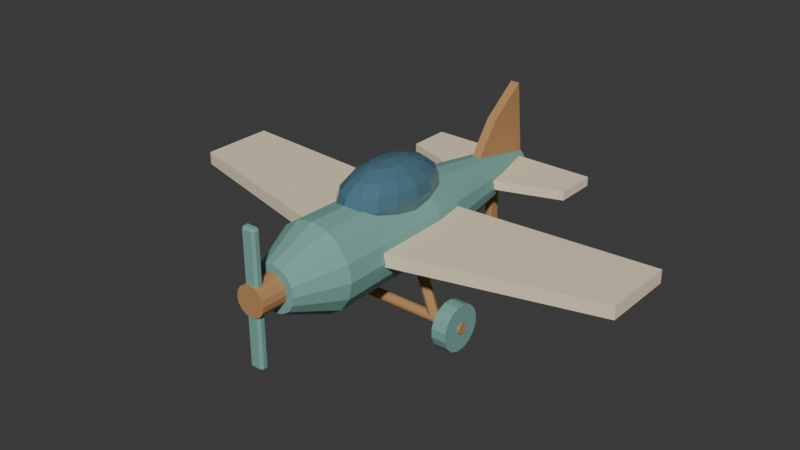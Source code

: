 # Source: source.blend  (saved by Blender 4.3.34; exported with 4.5.12 LTS)
import bpy
from mathutils import Matrix  # noqa: F401  (used for matrix-valued properties, if any)

bpy.ops.wm.read_factory_settings(use_empty=True)
scene = bpy.context.scene
scene.name = 'Scene'

# ---- collections
col_collection = bpy.data.collections.new('Collection'); scene.collection.children.link(col_collection)

# ---- materials (node trees are filled in below, after node groups)
mat_teal = bpy.data.materials.new('teal')
mat_teal.diffuse_color = (0.19, 0.4, 0.35, 1.0)
mat_sand = bpy.data.materials.new('sand')
mat_sand.diffuse_color = (0.86, 0.75, 0.52, 1.0)
mat_honey = bpy.data.materials.new('honey')
mat_honey.diffuse_color = (0.48, 0.255, 0.105, 1.0)
mat_lens = bpy.data.materials.new('lens')
mat_lens.diffuse_color = (0.08, 0.18, 0.24, 1.0)

# ---- material node trees
mat_teal.use_nodes = True; mat_teal.node_tree.nodes.clear()
_N = mat_teal.node_tree.nodes; _L = mat_teal.node_tree.links
n0 = _N.new('ShaderNodeBsdfPrincipled'); n0.name = 'Principled BSDF'; n0.location = (10, 300)
n0.inputs[0].default_value = (0.19, 0.4, 0.35, 1.0)
n0.inputs[2].default_value = 0.83
n1 = _N.new('ShaderNodeOutputMaterial'); n1.name = 'Material Output'; n1.location = (300, 300)
_L.new(n0.outputs[0], n1.inputs[0])
n1.is_active_output = True
mat_sand.use_nodes = True; mat_sand.node_tree.nodes.clear()
_N = mat_sand.node_tree.nodes; _L = mat_sand.node_tree.links
n0 = _N.new('ShaderNodeBsdfPrincipled'); n0.name = 'Principled BSDF'; n0.location = (10, 300)
n0.inputs[0].default_value = (0.86, 0.75, 0.52, 1.0)
n0.inputs[2].default_value = 0.83
n1 = _N.new('ShaderNodeOutputMaterial'); n1.name = 'Material Output'; n1.location = (300, 300)
_L.new(n0.outputs[0], n1.inputs[0])
n1.is_active_output = True
mat_honey.use_nodes = True; mat_honey.node_tree.nodes.clear()
_N = mat_honey.node_tree.nodes; _L = mat_honey.node_tree.links
n0 = _N.new('ShaderNodeBsdfPrincipled'); n0.name = 'Principled BSDF'; n0.location = (10, 300)
n0.inputs[0].default_value = (0.48, 0.255, 0.105, 1.0)
n0.inputs[2].default_value = 0.83
n1 = _N.new('ShaderNodeOutputMaterial'); n1.name = 'Material Output'; n1.location = (300, 300)
_L.new(n0.outputs[0], n1.inputs[0])
n1.is_active_output = True
mat_lens.use_nodes = True; mat_lens.node_tree.nodes.clear()
_N = mat_lens.node_tree.nodes; _L = mat_lens.node_tree.links
n0 = _N.new('ShaderNodeBsdfPrincipled'); n0.name = 'Principled BSDF'; n0.location = (10, 300)
n0.inputs[0].default_value = (0.08, 0.18, 0.24, 1.0)
n0.inputs[2].default_value = 0.24
n1 = _N.new('ShaderNodeOutputMaterial'); n1.name = 'Material Output'; n1.location = (300, 300)
_L.new(n0.outputs[0], n1.inputs[0])
n1.is_active_output = True

# ---- world
world_world = bpy.data.worlds.new('World'); scene.world = world_world
world_world.use_nodes = True; world_world.node_tree.nodes.clear()
_N = world_world.node_tree.nodes; _L = world_world.node_tree.links
n0 = _N.new('ShaderNodeOutputWorld'); n0.name = 'World Output'; n0.location = (300, 300)
n1 = _N.new('ShaderNodeBackground'); n1.name = 'Background'; n1.location = (10, 300)
n1.inputs[0].default_value = (0.05088, 0.05088, 0.05088, 1.0)
_L.new(n1.outputs[0], n0.inputs[0])
n0.is_active_output = True
world_world.color = (0.05088, 0.05088, 0.05088)
world_world.sun_shadow_jitter_overblur = 0.0

# ---- meshes
me_aircraft_fuselage = bpy.data.meshes.new('Aircraft fuselage')
me_aircraft_fuselage.from_pydata([(0.12, -0.855, 0.5), (0.1109, -0.855, 0.5459), (0.08485, -0.855, 0.5849), (0.04592, -0.855, 0.6109), (7.348e-18, -0.855, 0.62), (-0.04592, -0.855, 0.6109), (-0.08485, -0.855, 0.5849), (-0.1109, -0.855, 0.5459), (-0.12, -0.855, 0.5), (-0.1109, -0.855, 0.4541), (-0.08485, -0.855, 0.4151), (-0.04592, -0.855, 0.3891), (-2.204e-17, -0.855, 0.38), (0.04592, -0.855, 0.3891), (0.08485, -0.855, 0.4151), (0.1109, -0.855, 0.4541), (0.23, -0.605, 0.5), (0.2125, -0.605, 0.588), (0.1626, -0.605, 0.6626), (0.08802, -0.605, 0.7125), (1.408e-17, -0.605, 0.73), (-0.08802, -0.605, 0.7125), (-0.1626, -0.605, 0.6626), (-0.2125, -0.605, 0.588), (-0.23, -0.605, 0.5), (-0.2125, -0.605, 0.412), (-0.1626, -0.605, 0.3374), (-0.08802, -0.605, 0.2875), (-4.225e-17, -0.605, 0.27), (0.08802, -0.605, 0.2875), (0.1626, -0.605, 0.3374), (0.2125, -0.605, 0.412), (0.22, 0.045, 0.5), (0.2033, 0.045, 0.5842), (0.1556, 0.045, 0.6556), (0.08419, 0.045, 0.7033), (1.347e-17, 0.045, 0.72), (-0.08419, 0.045, 0.7033), (-0.1556, 0.045, 0.6556), (-0.2033, 0.045, 0.5842), (-0.22, 0.045, 0.5), (-0.2033, 0.045, 0.4158), (-0.1556, 0.045, 0.3444), (-0.08419, 0.045, 0.2967), (-4.041e-17, 0.045, 0.28), (0.08419, 0.045, 0.2967), (0.1556, 0.045, 0.3444), (0.2033, 0.045, 0.4158), (0.13, 0.645, 0.5), (0.1201, 0.645, 0.5497), (0.09192, 0.645, 0.5919), (0.04975, 0.645, 0.6201), (7.96e-18, 0.645, 0.63), (-0.04975, 0.645, 0.6201), (-0.09192, 0.645, 0.5919), (-0.1201, 0.645, 0.5497), (-0.13, 0.645, 0.5), (-0.1201, 0.645, 0.4503), (-0.09192, 0.645, 0.4081), (-0.04975, 0.645, 0.3799), (-2.388e-17, 0.645, 0.37), (0.04975, 0.645, 0.3799), (0.09192, 0.645, 0.4081), (0.1201, 0.645, 0.4503), (0.055, 0.995, 0.5), (0.05081, 0.995, 0.521), (0.03889, 0.995, 0.5389), (0.02105, 0.995, 0.5508), (3.368e-18, 0.995, 0.555), (-0.02105, 0.995, 0.5508), (-0.03889, 0.995, 0.5389), (-0.05081, 0.995, 0.521), (-0.055, 0.995, 0.5), (-0.05081, 0.995, 0.479), (-0.03889, 0.995, 0.4611), (-0.02105, 0.995, 0.4492), (-1.01e-17, 0.995, 0.445), (0.02105, 0.995, 0.4492), (0.03889, 0.995, 0.4611), (0.05081, 0.995, 0.479)], [], [(15, 0, 1, 2, 3, 4, 5, 6, 7, 8, 9, 10, 11, 12, 13, 14), (64, 79, 78, 77, 76, 75, 74, 73, 72, 71, 70, 69, 68, 67, 66, 65), (0, 16, 17, 1), (1, 17, 18, 2), (2, 18, 19, 3), (3, 19, 20, 4), (4, 20, 21, 5), (5, 21, 22, 6), (6, 22, 23, 7), (7, 23, 24, 8), (8, 24, 25, 9), (9, 25, 26, 10), (10, 26, 27, 11), (11, 27, 28, 12), (12, 28, 29, 13), (13, 29, 30, 14), (14, 30, 31, 15), (15, 31, 16, 0), (16, 32, 33, 17), (17, 33, 34, 18), (18, 34, 35, 19), (19, 35, 36, 20), (20, 36, 37, 21), (21, 37, 38, 22), (22, 38, 39, 23), (23, 39, 40, 24), (24, 40, 41, 25), (25, 41, 42, 26), (26, 42, 43, 27), (27, 43, 44, 28), (28, 44, 45, 29), (29, 45, 46, 30), (30, 46, 47, 31), (31, 47, 32, 16), (32, 48, 49, 33), (33, 49, 50, 34), (34, 50, 51, 35), (35, 51, 52, 36), (36, 52, 53, 37), (37, 53, 54, 38), (38, 54, 55, 39), (39, 55, 56, 40), (40, 56, 57, 41), (41, 57, 58, 42), (42, 58, 59, 43), (43, 59, 60, 44), (44, 60, 61, 45), (45, 61, 62, 46), (46, 62, 63, 47), (47, 63, 48, 32), (48, 64, 65, 49), (49, 65, 66, 50), (50, 66, 67, 51), (51, 67, 68, 52), (52, 68, 69, 53), (53, 69, 70, 54), (54, 70, 71, 55), (55, 71, 72, 56), (56, 72, 73, 57), (57, 73, 74, 58), (58, 74, 75, 59), (59, 75, 76, 60), (60, 76, 77, 61), (61, 77, 78, 62), (62, 78, 79, 63), (63, 79, 64, 48)])
me_aircraft_fuselage.materials.append(mat_teal)
me_aircraft_fuselage.update()
me_main_wing = bpy.data.meshes.new('Main wing')
me_main_wing.from_pydata([(-1.25, 0.295, 0.48), (-1.25, -0.105, 0.48), (-0.22, -0.375, 0.48), (0.22, -0.375, 0.48), (1.25, -0.105, 0.48), (1.25, 0.295, 0.48), (0.2, 0.225, 0.48), (-0.2, 0.225, 0.48), (-1.25, 0.295, 0.55), (-1.25, -0.105, 0.55), (-0.22, -0.375, 0.55), (0.22, -0.375, 0.55), (1.25, -0.105, 0.55), (1.25, 0.295, 0.55), (0.2, 0.225, 0.55), (-0.2, 0.225, 0.55)], [], [(6, 5, 4), (12, 13, 14), (1, 0, 7), (15, 8, 9), (7, 6, 4), (12, 14, 15), (1, 7, 4), (12, 15, 9), (1, 4, 3), (11, 12, 9), (2, 1, 3), (11, 9, 10), (0, 1, 9, 8), (1, 2, 10, 9), (2, 3, 11, 10), (3, 4, 12, 11), (4, 5, 13, 12), (5, 6, 14, 13), (6, 7, 15, 14), (7, 0, 8, 15)])
me_main_wing.materials.append(mat_sand)
me_main_wing.update()
me_tailplane = bpy.data.meshes.new('Tailplane')
me_tailplane.from_pydata([(-0.48, 0.945, 0.49), (-0.48, 0.715, 0.49), (-0.1, 0.585, 0.49), (0.1, 0.585, 0.49), (0.48, 0.715, 0.49), (0.48, 0.945, 0.49), (-0.48, 0.945, 0.54), (-0.48, 0.715, 0.54), (-0.1, 0.585, 0.54), (0.1, 0.585, 0.54), (0.48, 0.715, 0.54), (0.48, 0.945, 0.54)], [], [(0, 5, 4), (10, 11, 6), (1, 0, 4), (10, 6, 7), (1, 4, 3), (9, 10, 7), (2, 1, 3), (9, 7, 8), (0, 1, 7, 6), (1, 2, 8, 7), (2, 3, 9, 8), (3, 4, 10, 9), (4, 5, 11, 10), (5, 0, 6, 11)])
me_tailplane.materials.append(mat_sand)
me_tailplane.update()
me_tail_fin = bpy.data.meshes.new('Tail fin')
me_tail_fin.from_pydata([(-0.025, 0.545, 0.53), (-0.025, 0.995, 0.53), (-0.025, 0.945, 0.95), (-0.025, 0.745, 0.8), (0.025, 0.545, 0.53), (0.025, 0.995, 0.53), (0.025, 0.945, 0.95), (0.025, 0.745, 0.8)], [], [(3, 2, 1, 0), (4, 5, 6, 7), (0, 1, 5, 4), (1, 2, 6, 5), (2, 3, 7, 6), (3, 0, 4, 7)])
me_tail_fin.materials.append(mat_honey)
me_tail_fin.update()
me_propeller_hub = bpy.data.meshes.new('Propeller hub')
me_propeller_hub.from_pydata([(0.0, -0.995, 0.42), (-0.03061, -0.995, 0.4261), (-0.05657, -0.995, 0.4434), (-0.07391, -0.995, 0.4694), (-0.08, -0.995, 0.5), (-0.07391, -0.995, 0.5306), (-0.05657, -0.995, 0.5566), (-0.03061, -0.995, 0.5739), (-9.797e-18, -0.995, 0.58), (0.03061, -0.995, 0.5739), (0.05657, -0.995, 0.5566), (0.07391, -0.995, 0.5306), (0.08, -0.995, 0.5), (0.07391, -0.995, 0.4694), (0.05657, -0.995, 0.4434), (0.03061, -0.995, 0.4261), (0.0, -0.825, 0.42), (-0.03061, -0.825, 0.4261), (-0.05657, -0.825, 0.4434), (-0.07391, -0.825, 0.4694), (-0.08, -0.825, 0.5), (-0.07391, -0.825, 0.5306), (-0.05657, -0.825, 0.5566), (-0.03061, -0.825, 0.5739), (-9.797e-18, -0.825, 0.58), (0.03061, -0.825, 0.5739), (0.05657, -0.825, 0.5566), (0.07391, -0.825, 0.5306), (0.08, -0.825, 0.5), (0.07391, -0.825, 0.4694), (0.05657, -0.825, 0.4434), (0.03061, -0.825, 0.4261)], [], [(0, 1, 17, 16), (1, 2, 18, 17), (2, 3, 19, 18), (3, 4, 20, 19), (4, 5, 21, 20), (5, 6, 22, 21), (6, 7, 23, 22), (7, 8, 24, 23), (8, 9, 25, 24), (9, 10, 26, 25), (10, 11, 27, 26), (11, 12, 28, 27), (12, 13, 29, 28), (13, 14, 30, 29), (14, 15, 31, 30), (15, 0, 16, 31), (15, 14, 13, 12, 11, 10, 9, 8, 7, 6, 5, 4, 3, 2, 1, 0), (16, 17, 18, 19, 20, 21, 22, 23, 24, 25, 26, 27, 28, 29, 30, 31)])
me_propeller_hub.materials.append(mat_honey)
me_propeller_hub.update()
me_main_tire = bpy.data.meshes.new('Main tire')
me_main_tire.from_pydata([(-0.46, -0.08113, 0.24), (-0.46, -0.03703, 0.2217), (-0.46, -0.003269, 0.188), (-0.46, 0.015, 0.1439), (-0.46, 0.015, 0.09613), (-0.46, -0.003269, 0.05203), (-0.46, -0.03703, 0.01827), (-0.46, -0.08113, 0.0), (-0.46, -0.1289, 0.0), (-0.46, -0.173, 0.01827), (-0.46, -0.2067, 0.05203), (-0.46, -0.225, 0.09613), (-0.46, -0.225, 0.1439), (-0.46, -0.2067, 0.188), (-0.46, -0.173, 0.2217), (-0.46, -0.1289, 0.24), (-0.38, -0.08113, 0.24), (-0.38, -0.03703, 0.2217), (-0.38, -0.003269, 0.188), (-0.38, 0.015, 0.1439), (-0.38, 0.015, 0.09613), (-0.38, -0.003269, 0.05203), (-0.38, -0.03703, 0.01827), (-0.38, -0.08113, 0.0), (-0.38, -0.1289, 0.0), (-0.38, -0.173, 0.01827), (-0.38, -0.2067, 0.05203), (-0.38, -0.225, 0.09613), (-0.38, -0.225, 0.1439), (-0.38, -0.2067, 0.188), (-0.38, -0.173, 0.2217), (-0.38, -0.1289, 0.24)], [], [(15, 0, 1, 2, 3, 4, 5, 6, 7, 8, 9, 10, 11, 12, 13, 14), (16, 31, 30, 29, 28, 27, 26, 25, 24, 23, 22, 21, 20, 19, 18, 17), (0, 16, 17, 1), (1, 17, 18, 2), (2, 18, 19, 3), (3, 19, 20, 4), (4, 20, 21, 5), (5, 21, 22, 6), (6, 22, 23, 7), (7, 23, 24, 8), (8, 24, 25, 9), (9, 25, 26, 10), (10, 26, 27, 11), (11, 27, 28, 12), (12, 28, 29, 13), (13, 29, 30, 14), (14, 30, 31, 15), (15, 31, 16, 0)])
me_main_tire.materials.append(mat_teal)
me_main_tire.update()
me_main_tire_001 = bpy.data.meshes.new('Main tire.001')
me_main_tire_001.from_pydata([(0.38, -0.08113, 0.24), (0.38, -0.03703, 0.2217), (0.38, -0.003269, 0.188), (0.38, 0.015, 0.1439), (0.38, 0.015, 0.09613), (0.38, -0.003269, 0.05203), (0.38, -0.03703, 0.01827), (0.38, -0.08113, 0.0), (0.38, -0.1289, 0.0), (0.38, -0.173, 0.01827), (0.38, -0.2067, 0.05203), (0.38, -0.225, 0.09613), (0.38, -0.225, 0.1439), (0.38, -0.2067, 0.188), (0.38, -0.173, 0.2217), (0.38, -0.1289, 0.24), (0.46, -0.08113, 0.24), (0.46, -0.03703, 0.2217), (0.46, -0.003269, 0.188), (0.46, 0.015, 0.1439), (0.46, 0.015, 0.09613), (0.46, -0.003269, 0.05203), (0.46, -0.03703, 0.01827), (0.46, -0.08113, 0.0), (0.46, -0.1289, 0.0), (0.46, -0.173, 0.01827), (0.46, -0.2067, 0.05203), (0.46, -0.225, 0.09613), (0.46, -0.225, 0.1439), (0.46, -0.2067, 0.188), (0.46, -0.173, 0.2217), (0.46, -0.1289, 0.24)], [], [(15, 0, 1, 2, 3, 4, 5, 6, 7, 8, 9, 10, 11, 12, 13, 14), (16, 31, 30, 29, 28, 27, 26, 25, 24, 23, 22, 21, 20, 19, 18, 17), (0, 16, 17, 1), (1, 17, 18, 2), (2, 18, 19, 3), (3, 19, 20, 4), (4, 20, 21, 5), (5, 21, 22, 6), (6, 22, 23, 7), (7, 23, 24, 8), (8, 24, 25, 9), (9, 25, 26, 10), (10, 26, 27, 11), (11, 27, 28, 12), (12, 28, 29, 13), (13, 29, 30, 14), (14, 30, 31, 15), (15, 31, 16, 0)])
me_main_tire_001.materials.append(mat_teal)
me_main_tire_001.update()
me_main_wheel_axle = bpy.data.meshes.new('Main wheel axle')
me_main_wheel_axle.from_pydata([(-0.47, -0.09973, 0.1465), (-0.47, -0.09, 0.1424), (-0.47, -0.08255, 0.135), (-0.47, -0.07852, 0.1253), (-0.47, -0.07852, 0.1147), (-0.47, -0.08255, 0.105), (-0.47, -0.09, 0.09755), (-0.47, -0.09973, 0.09352), (-0.47, -0.1103, 0.09352), (-0.47, -0.12, 0.09755), (-0.47, -0.1274, 0.105), (-0.47, -0.1315, 0.1147), (-0.47, -0.1315, 0.1253), (-0.47, -0.1274, 0.135), (-0.47, -0.12, 0.1424), (-0.47, -0.1103, 0.1465), (0.47, -0.09973, 0.1465), (0.47, -0.09, 0.1424), (0.47, -0.08255, 0.135), (0.47, -0.07852, 0.1253), (0.47, -0.07852, 0.1147), (0.47, -0.08255, 0.105), (0.47, -0.09, 0.09755), (0.47, -0.09973, 0.09352), (0.47, -0.1103, 0.09352), (0.47, -0.12, 0.09755), (0.47, -0.1274, 0.105), (0.47, -0.1315, 0.1147), (0.47, -0.1315, 0.1253), (0.47, -0.1274, 0.135), (0.47, -0.12, 0.1424), (0.47, -0.1103, 0.1465)], [], [(15, 0, 1, 2, 3, 4, 5, 6, 7, 8, 9, 10, 11, 12, 13, 14), (16, 31, 30, 29, 28, 27, 26, 25, 24, 23, 22, 21, 20, 19, 18, 17), (0, 16, 17, 1), (1, 17, 18, 2), (2, 18, 19, 3), (3, 19, 20, 4), (4, 20, 21, 5), (5, 21, 22, 6), (6, 22, 23, 7), (7, 23, 24, 8), (8, 24, 25, 9), (9, 25, 26, 10), (10, 26, 27, 11), (11, 27, 28, 12), (12, 28, 29, 13), (13, 29, 30, 14), (14, 30, 31, 15), (15, 31, 16, 0)])
me_main_wheel_axle.materials.append(mat_honey)
me_main_wheel_axle.update()
me_main_landing_strut = bpy.data.meshes.new('Main landing strut')
me_main_landing_strut.from_pydata([(-0.3244, -0.105, 0.1415), (-0.3166, -0.124, 0.1396), (-0.299, -0.1319, 0.1321), (-0.282, -0.124, 0.1234), (-0.2756, -0.105, 0.1185), (-0.2834, -0.08598, 0.1204), (-0.301, -0.0781, 0.1279), (-0.318, -0.08598, 0.1366), (-0.1744, -0.075, 0.4615), (-0.1666, -0.09402, 0.4596), (-0.149, -0.1019, 0.4521), (-0.132, -0.09402, 0.4434), (-0.1256, -0.075, 0.4385), (-0.1334, -0.05598, 0.4404), (-0.151, -0.0481, 0.4479), (-0.168, -0.05598, 0.4566)], [], [(0, 1, 9, 8), (1, 2, 10, 9), (2, 3, 11, 10), (3, 4, 12, 11), (4, 5, 13, 12), (5, 6, 14, 13), (6, 7, 15, 14), (7, 0, 8, 15), (7, 6, 5, 4, 3, 2, 1, 0), (8, 9, 10, 11, 12, 13, 14, 15)])
me_main_landing_strut.materials.append(mat_honey)
me_main_landing_strut.update()
me_main_landing_strut_001 = bpy.data.meshes.new('Main landing strut.001')
me_main_landing_strut_001.from_pydata([(0.2756, -0.105, 0.1185), (0.282, -0.124, 0.1234), (0.299, -0.1319, 0.1321), (0.3166, -0.124, 0.1396), (0.3244, -0.105, 0.1415), (0.318, -0.08598, 0.1366), (0.301, -0.0781, 0.1279), (0.2834, -0.08598, 0.1204), (0.1256, -0.075, 0.4385), (0.132, -0.09402, 0.4434), (0.149, -0.1019, 0.4521), (0.1666, -0.09402, 0.4596), (0.1744, -0.075, 0.4615), (0.168, -0.05598, 0.4566), (0.151, -0.0481, 0.4479), (0.1334, -0.05598, 0.4404)], [], [(0, 1, 9, 8), (1, 2, 10, 9), (2, 3, 11, 10), (3, 4, 12, 11), (4, 5, 13, 12), (5, 6, 14, 13), (6, 7, 15, 14), (7, 0, 8, 15), (7, 6, 5, 4, 3, 2, 1, 0), (8, 9, 10, 11, 12, 13, 14, 15)])
me_main_landing_strut_001.materials.append(mat_honey)
me_main_landing_strut_001.update()
me_tail_tire = bpy.data.meshes.new('Tail tire')
me_tail_tire.from_pydata([(-0.03, 0.7899, 0.15), (-0.03, 0.8175, 0.1386), (-0.03, 0.8386, 0.1175), (-0.03, 0.85, 0.08992), (-0.03, 0.85, 0.06008), (-0.03, 0.8386, 0.03252), (-0.03, 0.8175, 0.01142), (-0.03, 0.7899, 0.0), (-0.03, 0.7601, 0.0), (-0.03, 0.7325, 0.01142), (-0.03, 0.7114, 0.03252), (-0.03, 0.7, 0.06008), (-0.03, 0.7, 0.08992), (-0.03, 0.7114, 0.1175), (-0.03, 0.7325, 0.1386), (-0.03, 0.7601, 0.15), (0.03, 0.7899, 0.15), (0.03, 0.8175, 0.1386), (0.03, 0.8386, 0.1175), (0.03, 0.85, 0.08992), (0.03, 0.85, 0.06008), (0.03, 0.8386, 0.03252), (0.03, 0.8175, 0.01142), (0.03, 0.7899, 0.0), (0.03, 0.7601, 0.0), (0.03, 0.7325, 0.01142), (0.03, 0.7114, 0.03252), (0.03, 0.7, 0.06008), (0.03, 0.7, 0.08992), (0.03, 0.7114, 0.1175), (0.03, 0.7325, 0.1386), (0.03, 0.7601, 0.15)], [], [(15, 0, 1, 2, 3, 4, 5, 6, 7, 8, 9, 10, 11, 12, 13, 14), (16, 31, 30, 29, 28, 27, 26, 25, 24, 23, 22, 21, 20, 19, 18, 17), (0, 16, 17, 1), (1, 17, 18, 2), (2, 18, 19, 3), (3, 19, 20, 4), (4, 20, 21, 5), (5, 21, 22, 6), (6, 22, 23, 7), (7, 23, 24, 8), (8, 24, 25, 9), (9, 25, 26, 10), (10, 26, 27, 11), (11, 27, 28, 12), (12, 28, 29, 13), (13, 29, 30, 14), (14, 30, 31, 15), (15, 31, 16, 0)])
me_tail_tire.materials.append(mat_teal)
me_tail_tire.update()
me_tail_axle = bpy.data.meshes.new('Tail axle')
me_tail_axle.from_pydata([(-0.065, 0.7815, 0.09915), (-0.065, 0.7927, 0.09268), (-0.065, 0.7991, 0.08147), (-0.065, 0.7991, 0.06853), (-0.065, 0.7927, 0.05732), (-0.065, 0.7815, 0.05085), (-0.065, 0.7685, 0.05085), (-0.065, 0.7573, 0.05732), (-0.065, 0.7509, 0.06853), (-0.065, 0.7509, 0.08147), (-0.065, 0.7573, 0.09268), (-0.065, 0.7685, 0.09915), (0.065, 0.7815, 0.09915), (0.065, 0.7927, 0.09268), (0.065, 0.7991, 0.08147), (0.065, 0.7991, 0.06853), (0.065, 0.7927, 0.05732), (0.065, 0.7815, 0.05085), (0.065, 0.7685, 0.05085), (0.065, 0.7573, 0.05732), (0.065, 0.7509, 0.06853), (0.065, 0.7509, 0.08147), (0.065, 0.7573, 0.09268), (0.065, 0.7685, 0.09915)], [], [(11, 0, 1, 2, 3, 4, 5, 6, 7, 8, 9, 10), (12, 23, 22, 21, 20, 19, 18, 17, 16, 15, 14, 13), (0, 12, 13, 1), (1, 13, 14, 2), (2, 14, 15, 3), (3, 15, 16, 4), (4, 16, 17, 5), (5, 17, 18, 6), (6, 18, 19, 7), (7, 19, 20, 8), (8, 20, 21, 9), (9, 21, 22, 10), (10, 22, 23, 11), (11, 23, 12, 0)])
me_tail_axle.materials.append(mat_honey)
me_tail_axle.update()
me_sphere = bpy.data.meshes.new('Sphere')
me_sphere.from_pydata([(0.0, 0.2106, 0.7612), (0.0, 0.235, 0.7), (0.0, 0.2106, 0.6388), (0.0, 0.03746, 0.5522), (0.02636, 0.02814, 0.8478), (0.04871, 0.1241, 0.8131), (0.06364, 0.1881, 0.7612), (0.06888, 0.2106, 0.7), (0.06364, 0.1881, 0.6388), (0.04871, 0.1241, 0.5869), (0.02636, 0.02814, 0.5522), (0.04871, 0.001591, 0.8478), (0.09, 0.075, 0.8131), (0.1176, 0.1241, 0.7612), (0.1273, 0.1413, 0.7), (0.1176, 0.1241, 0.6388), (0.09, 0.075, 0.5869), (0.04871, 0.001591, 0.5522), (0.06364, -0.03814, 0.8478), (0.1176, 0.001591, 0.8131), (0.1536, 0.02814, 0.7612), (0.1663, 0.03746, 0.7), (0.1536, 0.02814, 0.6388), (0.1176, 0.001591, 0.5869), (0.06364, -0.03814, 0.5522), (0.06888, -0.085, 0.8478), (0.1273, -0.085, 0.8131), (0.1663, -0.085, 0.7612), (0.18, -0.085, 0.7), (0.1663, -0.085, 0.6388), (0.1273, -0.085, 0.5869), (0.06888, -0.085, 0.5522), (0.06364, -0.1319, 0.8478), (0.1176, -0.1716, 0.8131), (0.1536, -0.1981, 0.7612), (0.1663, -0.2075, 0.7), (0.1536, -0.1981, 0.6388), (0.1176, -0.1716, 0.5869), (0.06364, -0.1319, 0.5522), (0.04871, -0.1716, 0.8478), (0.09, -0.245, 0.8131), (0.1176, -0.2941, 0.7612), (0.1273, -0.3113, 0.7), (0.1176, -0.2941, 0.6388), (0.09, -0.245, 0.5869), (0.04871, -0.1716, 0.5522), (0.02636, -0.1981, 0.8478), (0.04871, -0.2941, 0.8131), (0.06364, -0.3581, 0.7612), (0.06888, -0.3806, 0.7), (0.06364, -0.3581, 0.6388), (0.04871, -0.2941, 0.5869), (0.02636, -0.1981, 0.5522), (-2.146e-08, -0.2075, 0.8478), (-4.023e-08, -0.3113, 0.8131), (-4.292e-08, -0.3806, 0.7612), (-6.437e-08, -0.405, 0.7), (-4.292e-08, -0.3806, 0.6388), (-4.023e-08, -0.3113, 0.5869), (-2.146e-08, -0.2075, 0.5522), (0.0, -0.085, 0.54), (0.0, -0.085, 0.86), (-0.02636, -0.1981, 0.8478), (-0.04871, -0.2941, 0.8131), (-0.06364, -0.3581, 0.7612), (-0.06888, -0.3806, 0.7), (-0.06364, -0.3581, 0.6388), (-0.04871, -0.2941, 0.5869), (-0.02636, -0.1981, 0.5522), (-0.04871, -0.1716, 0.8478), (-0.09, -0.245, 0.8131), (-0.1176, -0.2941, 0.7612), (-0.1273, -0.3113, 0.7), (-0.1176, -0.2941, 0.6388), (-0.09, -0.245, 0.5869), (-0.04871, -0.1716, 0.5522), (-0.06364, -0.1319, 0.8478), (-0.1176, -0.1716, 0.8131), (-0.1536, -0.1981, 0.7612), (-0.1663, -0.2075, 0.7), (-0.1536, -0.1981, 0.6388), (-0.1176, -0.1716, 0.5869), (-0.06364, -0.1319, 0.5522), (-0.06888, -0.085, 0.8478), (-0.1273, -0.085, 0.8131), (-0.1663, -0.085, 0.7612), (-0.18, -0.085, 0.7), (-0.1663, -0.085, 0.6388), (-0.1273, -0.085, 0.5869), (-0.06888, -0.085, 0.5522), (-0.06364, -0.03814, 0.8478), (-0.1176, 0.001591, 0.8131), (-0.1536, 0.02814, 0.7612), (-0.1663, 0.03746, 0.7), (-0.1536, 0.02814, 0.6388), (-0.1176, 0.001591, 0.5869), (-0.06364, -0.03814, 0.5522), (-0.04871, 0.001591, 0.8478), (-0.09, 0.075, 0.8131), (-0.1176, 0.1241, 0.7612), (-0.1273, 0.1413, 0.7), (-0.1176, 0.1241, 0.6388), (-0.09, 0.075, 0.5869), (-0.04871, 0.001591, 0.5522), (-0.02636, 0.02814, 0.8478), (-0.04871, 0.1241, 0.8131), (-0.06364, 0.1881, 0.7612), (-0.06888, 0.2106, 0.7), (-0.06364, 0.1881, 0.6388), (-0.04871, 0.1241, 0.5869), (-0.02636, 0.02814, 0.5522), (4.292e-08, 0.03746, 0.8478), (8.047e-08, 0.1413, 0.8131), (8.047e-08, 0.1413, 0.5869)], [], [(0, 112, 5, 6), (111, 61, 4), (60, 3, 10), (113, 2, 8, 9), (1, 0, 6, 7), (112, 111, 4, 5), (3, 113, 9, 10), (2, 1, 7, 8), (9, 8, 15, 16), (7, 6, 13, 14), (5, 4, 11, 12), (10, 9, 16, 17), (8, 7, 14, 15), (6, 5, 12, 13), (4, 61, 11), (60, 10, 17), (17, 16, 23, 24), (15, 14, 21, 22), (13, 12, 19, 20), (11, 61, 18), (60, 17, 24), (16, 15, 22, 23), (14, 13, 20, 21), (12, 11, 18, 19), (22, 21, 28, 29), (20, 19, 26, 27), (18, 61, 25), (60, 24, 31), (23, 22, 29, 30), (21, 20, 27, 28), (19, 18, 25, 26), (24, 23, 30, 31), (60, 31, 38), (30, 29, 36, 37), (28, 27, 34, 35), (26, 25, 32, 33), (31, 30, 37, 38), (29, 28, 35, 36), (27, 26, 33, 34), (25, 61, 32), (35, 34, 41, 42), (33, 32, 39, 40), (38, 37, 44, 45), (36, 35, 42, 43), (34, 33, 40, 41), (32, 61, 39), (60, 38, 45), (37, 36, 43, 44), (45, 44, 51, 52), (43, 42, 49, 50), (41, 40, 47, 48), (39, 61, 46), (60, 45, 52), (44, 43, 50, 51), (42, 41, 48, 49), (40, 39, 46, 47), (48, 47, 54, 55), (46, 61, 53), (60, 52, 59), (51, 50, 57, 58), (49, 48, 55, 56), (47, 46, 53, 54), (52, 51, 58, 59), (50, 49, 56, 57), (60, 59, 68), (58, 57, 66, 67), (56, 55, 64, 65), (54, 53, 62, 63), (59, 58, 67, 68), (57, 56, 65, 66), (55, 54, 63, 64), (53, 61, 62), (63, 62, 69, 70), (68, 67, 74, 75), (66, 65, 72, 73), (64, 63, 70, 71), (62, 61, 69), (60, 68, 75), (67, 66, 73, 74), (65, 64, 71, 72), (75, 74, 81, 82), (73, 72, 79, 80), (71, 70, 77, 78), (69, 61, 76), (60, 75, 82), (74, 73, 80, 81), (72, 71, 78, 79), (70, 69, 76, 77), (76, 61, 83), (60, 82, 89), (81, 80, 87, 88), (79, 78, 85, 86), (77, 76, 83, 84), (82, 81, 88, 89), (80, 79, 86, 87), (78, 77, 84, 85), (88, 87, 94, 95), (86, 85, 92, 93), (84, 83, 90, 91), (89, 88, 95, 96), (87, 86, 93, 94), (85, 84, 91, 92), (83, 61, 90), (60, 89, 96), (96, 95, 102, 103), (94, 93, 100, 101), (92, 91, 98, 99), (90, 61, 97), (60, 96, 103), (95, 94, 101, 102), (93, 92, 99, 100), (91, 90, 97, 98), (101, 100, 107, 108), (99, 98, 105, 106), (97, 61, 104), (60, 103, 110), (102, 101, 108, 109), (100, 99, 106, 107), (98, 97, 104, 105), (103, 102, 109, 110), (60, 110, 3), (109, 108, 2, 113), (107, 106, 0, 1), (105, 104, 111, 112), (110, 109, 113, 3), (108, 107, 1, 2), (106, 105, 112, 0), (104, 61, 111)])
_uv = me_sphere.uv_layers.new(name='UVMap')
_uv.uv.foreach_set('vector', [0.75, 0.625, 0.75, 0.75, 0.6875, 0.75, 0.6875, 0.625, 0.75, 0.875, 0.7187, 1.0, 0.6875, 0.875, 0.7188, 0.0, 0.75, 0.125, 0.6875, 0.125, 0.75, 0.25, 0.75, 0.375, 0.6875, 0.375, 0.6875, 0.25, 0.75, 0.5, 0.75, 0.625, 0.6875, 0.625, 0.6875, 0.5, 0.75, 0.75, 0.75, 0.875, 0.6875, 0.875, 0.6875, 0.75, 0.75, 0.125, 0.75, 0.25, 0.6875, 0.25, 0.6875, 0.125, 0.75, 0.375, 0.75, 0.5, 0.6875, 0.5, 0.6875, 0.375, 0.6875, 0.25, 0.6875, 0.375, 0.625, 0.375, 0.625, 0.25, 0.6875, 0.5, 0.6875, 0.625, 0.625, 0.625, 0.625, 0.5, 0.6875, 0.75, 0.6875, 0.875, 0.625, 0.875, 0.625, 0.75, 0.6875, 0.125, 0.6875, 0.25, 0.625, 0.25, 0.625, 0.125, 0.6875, 0.375, 0.6875, 0.5, 0.625, 0.5, 0.625, 0.375, 0.6875, 0.625, 0.6875, 0.75, 0.625, 0.75, 0.625, 0.625, 0.6875, 0.875, 0.6562, 1.0, 0.625, 0.875, 0.6562, 0.0, 0.6875, 0.125, 0.625, 0.125, 0.625, 0.125, 0.625, 0.25, 0.5625, 0.25, 0.5625, 0.125, 0.625, 0.375, 0.625, 0.5, 0.5625, 0.5, 0.5625, 0.375, 0.625, 0.625, 0.625, 0.75, 0.5625, 0.75, 0.5625, 0.625, 0.625, 0.875, 0.5938, 1.0, 0.5625, 0.875, 0.5938, 0.0, 0.625, 0.125, 0.5625, 0.125, 0.625, 0.25, 0.625, 0.375, 0.5625, 0.375, 0.5625, 0.25, 0.625, 0.5, 0.625, 0.625, 0.5625, 0.625, 0.5625, 0.5, 0.625, 0.75, 0.625, 0.875, 0.5625, 0.875, 0.5625, 0.75, 0.5625, 0.375, 0.5625, 0.5, 0.5, 0.5, 0.5, 0.375, 0.5625, 0.625, 0.5625, 0.75, 0.5, 0.75, 0.5, 0.625, 0.5625, 0.875, 0.5312, 1.0, 0.5, 0.875, 0.5312, 0.0, 0.5625, 0.125, 0.5, 0.125, 0.5625, 0.25, 0.5625, 0.375, 0.5, 0.375, 0.5, 0.25, 0.5625, 0.5, 0.5625, 0.625, 0.5, 0.625, 0.5, 0.5, 0.5625, 0.75, 0.5625, 0.875, 0.5, 0.875, 0.5, 0.75, 0.5625, 0.125, 0.5625, 0.25, 0.5, 0.25, 0.5, 0.125, 0.4687, 0.0, 0.5, 0.125, 0.4375, 0.125, 0.5, 0.25, 0.5, 0.375, 0.4375, 0.375, 0.4375, 0.25, 0.5, 0.5, 0.5, 0.625, 0.4375, 0.625, 0.4375, 0.5, 0.5, 0.75, 0.5, 0.875, 0.4375, 0.875, 0.4375, 0.75, 0.5, 0.125, 0.5, 0.25, 0.4375, 0.25, 0.4375, 0.125, 0.5, 0.375, 0.5, 0.5, 0.4375, 0.5, 0.4375, 0.375, 0.5, 0.625, 0.5, 0.75, 0.4375, 0.75, 0.4375, 0.625, 0.5, 0.875, 0.4687, 1.0, 0.4375, 0.875, 0.4375, 0.5, 0.4375, 0.625, 0.375, 0.625, 0.375, 0.5, 0.4375, 0.75, 0.4375, 0.875, 0.375, 0.875, 0.375, 0.75, 0.4375, 0.125, 0.4375, 0.25, 0.375, 0.25, 0.375, 0.125, 0.4375, 0.375, 0.4375, 0.5, 0.375, 0.5, 0.375, 0.375, 0.4375, 0.625, 0.4375, 0.75, 0.375, 0.75, 0.375, 0.625, 0.4375, 0.875, 0.4062, 1.0, 0.375, 0.875, 0.4062, 0.0, 0.4375, 0.125, 0.375, 0.125, 0.4375, 0.25, 0.4375, 0.375, 0.375, 0.375, 0.375, 0.25, 0.375, 0.125, 0.375, 0.25, 0.3125, 0.25, 0.3125, 0.125, 0.375, 0.375, 0.375, 0.5, 0.3125, 0.5, 0.3125, 0.375, 0.375, 0.625, 0.375, 0.75, 0.3125, 0.75, 0.3125, 0.625, 0.375, 0.875, 0.3437, 1.0, 0.3125, 0.875, 0.3437, 0.0, 0.375, 0.125, 0.3125, 0.125, 0.375, 0.25, 0.375, 0.375, 0.3125, 0.375, 0.3125, 0.25, 0.375, 0.5, 0.375, 0.625, 0.3125, 0.625, 0.3125, 0.5, 0.375, 0.75, 0.375, 0.875, 0.3125, 0.875, 0.3125, 0.75, 0.3125, 0.625, 0.3125, 0.75, 0.25, 0.75, 0.25, 0.625, 0.3125, 0.875, 0.2812, 1.0, 0.25, 0.875, 0.2812, 0.0, 0.3125, 0.125, 0.25, 0.125, 0.3125, 0.25, 0.3125, 0.375, 0.25, 0.375, 0.25, 0.25, 0.3125, 0.5, 0.3125, 0.625, 0.25, 0.625, 0.25, 0.5, 0.3125, 0.75, 0.3125, 0.875, 0.25, 0.875, 0.25, 0.75, 0.3125, 0.125, 0.3125, 0.25, 0.25, 0.25, 0.25, 0.125, 0.3125, 0.375, 0.3125, 0.5, 0.25, 0.5, 0.25, 0.375, 0.2187, 0.0, 0.25, 0.125, 0.1875, 0.125, 0.25, 0.25, 0.25, 0.375, 0.1875, 0.375, 0.1875, 0.25, 0.25, 0.5, 0.25, 0.625, 0.1875, 0.625, 0.1875, 0.5, 0.25, 0.75, 0.25, 0.875, 0.1875, 0.875, 0.1875, 0.75, 0.25, 0.125, 0.25, 0.25, 0.1875, 0.25, 0.1875, 0.125, 0.25, 0.375, 0.25, 0.5, 0.1875, 0.5, 0.1875, 0.375, 0.25, 0.625, 0.25, 0.75, 0.1875, 0.75, 0.1875, 0.625, 0.25, 0.875, 0.2187, 1.0, 0.1875, 0.875, 0.1875, 0.75, 0.1875, 0.875, 0.125, 0.875, 0.125, 0.75, 0.1875, 0.125, 0.1875, 0.25, 0.125, 0.25, 0.125, 0.125, 0.1875, 0.375, 0.1875, 0.5, 0.125, 0.5, 0.125, 0.375, 0.1875, 0.625, 0.1875, 0.75, 0.125, 0.75, 0.125, 0.625, 0.1875, 0.875, 0.1562, 1.0, 0.125, 0.875, 0.1562, 0.0, 0.1875, 0.125, 0.125, 0.125, 0.1875, 0.25, 0.1875, 0.375, 0.125, 0.375, 0.125, 0.25, 0.1875, 0.5, 0.1875, 0.625, 0.125, 0.625, 0.125, 0.5, 0.125, 0.125, 0.125, 0.25, 0.0625, 0.25, 0.0625, 0.125, 0.125, 0.375, 0.125, 0.5, 0.0625, 0.5, 0.0625, 0.375, 0.125, 0.625, 0.125, 0.75, 0.0625, 0.75, 0.0625, 0.625, 0.125, 0.875, 0.09375, 1.0, 0.0625, 0.875, 0.09375, 0.0, 0.125, 0.125, 0.0625, 0.125, 0.125, 0.25, 0.125, 0.375, 0.0625, 0.375, 0.0625, 0.25, 0.125, 0.5, 0.125, 0.625, 0.0625, 0.625, 0.0625, 0.5, 0.125, 0.75, 0.125, 0.875, 0.0625, 0.875, 0.0625, 0.75, 0.0625, 0.875, 0.03125, 1.0, 0.0, 0.875, 0.03125, 0.0, 0.0625, 0.125, 0.0, 0.125, 0.0625, 0.25, 0.0625, 0.375, 0.0, 0.375, 0.0, 0.25, 0.0625, 0.5, 0.0625, 0.625, 0.0, 0.625, 0.0, 0.5, 0.0625, 0.75, 0.0625, 0.875, 0.0, 0.875, 0.0, 0.75, 0.0625, 0.125, 0.0625, 0.25, 0.0, 0.25, 0.0, 0.125, 0.0625, 0.375, 0.0625, 0.5, 0.0, 0.5, 0.0, 0.375, 0.0625, 0.625, 0.0625, 0.75, 0.0, 0.75, 0.0, 0.625, 1.0, 0.25, 1.0, 0.375, 0.9375, 0.375, 0.9375, 0.25, 1.0, 0.5, 1.0, 0.625, 0.9375, 0.625, 0.9375, 0.5, 1.0, 0.75, 1.0, 0.875, 0.9375, 0.875, 0.9375, 0.75, 1.0, 0.125, 1.0, 0.25, 0.9375, 0.25, 0.9375, 0.125, 1.0, 0.375, 1.0, 0.5, 0.9375, 0.5, 0.9375, 0.375, 1.0, 0.625, 1.0, 0.75, 0.9375, 0.75, 0.9375, 0.625, 1.0, 0.875, 0.9687, 1.0, 0.9375, 0.875, 0.9687, 0.0, 1.0, 0.125, 0.9375, 0.125, 0.9375, 0.125, 0.9375, 0.25, 0.875, 0.25, 0.875, 0.125, 0.9375, 0.375, 0.9375, 0.5, 0.875, 0.5, 0.875, 0.375, 0.9375, 0.625, 0.9375, 0.75, 0.875, 0.75, 0.875, 0.625, 0.9375, 0.875, 0.9062, 1.0, 0.875, 0.875, 0.9062, 0.0, 0.9375, 0.125, 0.875, 0.125, 0.9375, 0.25, 0.9375, 0.375, 0.875, 0.375, 0.875, 0.25, 0.9375, 0.5, 0.9375, 0.625, 0.875, 0.625, 0.875, 0.5, 0.9375, 0.75, 0.9375, 0.875, 0.875, 0.875, 0.875, 0.75, 0.875, 0.375, 0.875, 0.5, 0.8125, 0.5, 0.8125, 0.375, 0.875, 0.625, 0.875, 0.75, 0.8125, 0.75, 0.8125, 0.625, 0.875, 0.875, 0.8437, 1.0, 0.8125, 0.875, 0.8437, 0.0, 0.875, 0.125, 0.8125, 0.125, 0.875, 0.25, 0.875, 0.375, 0.8125, 0.375, 0.8125, 0.25, 0.875, 0.5, 0.875, 0.625, 0.8125, 0.625, 0.8125, 0.5, 0.875, 0.75, 0.875, 0.875, 0.8125, 0.875, 0.8125, 0.75, 0.875, 0.125, 0.875, 0.25, 0.8125, 0.25, 0.8125, 0.125, 0.7812, 0.0, 0.8125, 0.125, 0.75, 0.125, 0.8125, 0.25, 0.8125, 0.375, 0.75, 0.375, 0.75, 0.25, 0.8125, 0.5, 0.8125, 0.625, 0.75, 0.625, 0.75, 0.5, 0.8125, 0.75, 0.8125, 0.875, 0.75, 0.875, 0.75, 0.75, 0.8125, 0.125, 0.8125, 0.25, 0.75, 0.25, 0.75, 0.125, 0.8125, 0.375, 0.8125, 0.5, 0.75, 0.5, 0.75, 0.375, 0.8125, 0.625, 0.8125, 0.75, 0.75, 0.75, 0.75, 0.625, 0.8125, 0.875, 0.7812, 1.0, 0.75, 0.875])
me_sphere.materials.append(mat_lens)
me_sphere.update()
me_cube_001 = bpy.data.meshes.new('Cube.001')
me_cube_001.from_pydata([(-0.0255, -0.9755, 0.15), (-0.0255, -0.9875, 0.162), (-0.0375, -0.9755, 0.162), (-0.0255, -0.9875, 0.838), (-0.0255, -0.9755, 0.85), (-0.0375, -0.9755, 0.838), (-0.0255, -0.9545, 0.15), (-0.0375, -0.9545, 0.162), (-0.0255, -0.9425, 0.162), (-0.0255, -0.9545, 0.85), (-0.0255, -0.9425, 0.838), (-0.0375, -0.9545, 0.838), (0.0255, -0.9755, 0.15), (0.0375, -0.9755, 0.162), (0.0255, -0.9875, 0.162), (0.0255, -0.9755, 0.85), (0.0255, -0.9875, 0.838), (0.0375, -0.9755, 0.838), (0.0255, -0.9545, 0.15), (0.0255, -0.9425, 0.162), (0.0375, -0.9545, 0.162), (0.0255, -0.9545, 0.85), (0.0375, -0.9545, 0.838), (0.0255, -0.9425, 0.838)], [], [(14, 16, 3, 1), (20, 22, 17, 13), (21, 9, 4, 15), (2, 5, 11, 7), (8, 10, 23, 19), (0, 1, 2), (3, 4, 5), (6, 7, 8), (9, 10, 11), (12, 13, 14), (15, 16, 17), (18, 19, 20), (21, 22, 23), (6, 0, 2, 7), (1, 3, 5, 2), (4, 9, 11, 5), (10, 8, 7, 11), (18, 6, 8, 19), (9, 21, 23, 10), (22, 20, 19, 23), (12, 18, 20, 13), (21, 15, 17, 22), (16, 14, 13, 17), (0, 12, 14, 1), (15, 4, 3, 16), (6, 18, 12, 0)])
_uv = me_cube_001.uv_layers.new(name='UVMap')
_uv.uv.foreach_set('vector', [0.3793, 0.79, 0.6207, 0.79, 0.6207, 0.96, 0.3793, 0.96, 0.3793, 0.5667, 0.6207, 0.5667, 0.6207, 0.6833, 0.3793, 0.6833, 0.665, 0.5667, 0.835, 0.5667, 0.835, 0.6833, 0.665, 0.6833, 0.3793, 0.06667, 0.6207, 0.06667, 0.6207, 0.1833, 0.3793, 0.1833, 0.3793, 0.29, 0.6207, 0.29, 0.6207, 0.46, 0.3793, 0.46, 0.165, 0.6833, 0.165, 0.75, 0.125, 0.6833, 0.6207, 0.96, 0.625, 0.96, 0.6207, 1.0, 0.165, 0.5667, 0.125, 0.5667, 0.165, 0.5, 0.625, 0.29, 0.6207, 0.29, 0.6207, 0.25, 0.335, 0.6833, 0.375, 0.6833, 0.335, 0.75, 0.625, 0.79, 0.6207, 0.79, 0.6207, 0.75, 0.335, 0.5667, 0.335, 0.5, 0.375, 0.5667, 0.625, 0.5667, 0.6207, 0.5667, 0.6207, 0.5, 0.165, 0.5667, 0.165, 0.6833, 0.125, 0.6833, 0.125, 0.5667, 0.3793, 0.0, 0.6207, 0.0, 0.6207, 0.06667, 0.3793, 0.06667, 0.625, 0.06667, 0.625, 0.1833, 0.6207, 0.1833, 0.6207, 0.06667, 0.6207, 0.29, 0.3793, 0.29, 0.3793, 0.1833, 0.6207, 0.1833, 0.335, 0.5667, 0.165, 0.5667, 0.165, 0.5, 0.335, 0.5, 0.625, 0.29, 0.625, 0.46, 0.6207, 0.46, 0.6207, 0.29, 0.6207, 0.5667, 0.3793, 0.5667, 0.3793, 0.46, 0.6207, 0.46, 0.335, 0.6833, 0.335, 0.5667, 0.3793, 0.5667, 0.3793, 0.6833, 0.665, 0.5667, 0.665, 0.6833, 0.6207, 0.6833, 0.6207, 0.5667, 0.6207, 0.79, 0.3793, 0.79, 0.3793, 0.6833, 0.6207, 0.6833, 0.165, 0.6833, 0.335, 0.6833, 0.335, 0.75, 0.165, 0.75, 0.625, 0.79, 0.625, 0.96, 0.6207, 0.96, 0.6207, 0.79, 0.165, 0.5667, 0.335, 0.5667, 0.335, 0.6833, 0.165, 0.6833])
me_cube_001.materials.append(mat_teal)
me_cube_001.update()
me_cube_002 = bpy.data.meshes.new('Cube.002')
me_cube_002.from_pydata([(-0.014, 0.746, 0.07), (-0.014, 0.74, 0.076), (-0.02, 0.746, 0.076), (-0.014, 0.74, 0.424), (-0.014, 0.746, 0.43), (-0.02, 0.746, 0.424), (-0.014, 0.804, 0.07), (-0.02, 0.804, 0.076), (-0.014, 0.81, 0.076), (-0.014, 0.804, 0.43), (-0.014, 0.81, 0.424), (-0.02, 0.804, 0.424), (0.014, 0.746, 0.07), (0.02, 0.746, 0.076), (0.014, 0.74, 0.076), (0.014, 0.746, 0.43), (0.014, 0.74, 0.424), (0.02, 0.746, 0.424), (0.014, 0.804, 0.07), (0.014, 0.81, 0.076), (0.02, 0.804, 0.076), (0.014, 0.804, 0.43), (0.02, 0.804, 0.424), (0.014, 0.81, 0.424)], [], [(14, 16, 3, 1), (20, 22, 17, 13), (21, 9, 4, 15), (2, 5, 11, 7), (8, 10, 23, 19), (0, 1, 2), (3, 4, 5), (6, 7, 8), (9, 10, 11), (12, 13, 14), (15, 16, 17), (18, 19, 20), (21, 22, 23), (6, 0, 2, 7), (1, 3, 5, 2), (4, 9, 11, 5), (10, 8, 7, 11), (18, 6, 8, 19), (9, 21, 23, 10), (22, 20, 19, 23), (12, 18, 20, 13), (21, 15, 17, 22), (16, 14, 13, 17), (0, 12, 14, 1), (15, 4, 3, 16), (6, 18, 12, 0)])
_uv = me_cube_002.uv_layers.new(name='UVMap')
_uv.uv.foreach_set('vector', [0.3792, 0.7875, 0.6208, 0.7875, 0.6208, 0.9625, 0.3792, 0.9625, 0.3792, 0.5214, 0.6208, 0.5214, 0.6208, 0.7286, 0.3792, 0.7286, 0.6625, 0.5214, 0.8375, 0.5214, 0.8375, 0.7286, 0.6625, 0.7286, 0.3792, 0.02143, 0.6208, 0.02143, 0.6208, 0.2286, 0.3792, 0.2286, 0.3792, 0.2875, 0.6208, 0.2875, 0.6208, 0.4625, 0.3792, 0.4625, 0.1625, 0.7286, 0.1625, 0.75, 0.125, 0.7286, 0.6208, 0.9625, 0.625, 0.9625, 0.6208, 1.0, 0.1625, 0.5214, 0.125, 0.5214, 0.1625, 0.5, 0.625, 0.2875, 0.6208, 0.2875, 0.6208, 0.25, 0.3375, 0.7286, 0.375, 0.7286, 0.3375, 0.75, 0.625, 0.7875, 0.6208, 0.7875, 0.6208, 0.75, 0.3375, 0.5214, 0.3375, 0.5, 0.375, 0.5214, 0.625, 0.5214, 0.6208, 0.5214, 0.6208, 0.5, 0.1625, 0.5214, 0.1625, 0.7286, 0.125, 0.7286, 0.125, 0.5214, 0.3792, 0.0, 0.6208, 0.0, 0.6208, 0.02143, 0.3792, 0.02143, 0.625, 0.02143, 0.625, 0.2286, 0.6208, 0.2286, 0.6208, 0.02143, 0.6208, 0.2875, 0.3792, 0.2875, 0.3792, 0.2286, 0.6208, 0.2286, 0.3375, 0.5214, 0.1625, 0.5214, 0.1625, 0.5, 0.3375, 0.5, 0.625, 0.2875, 0.625, 0.4625, 0.6208, 0.4625, 0.6208, 0.2875, 0.6208, 0.5214, 0.3792, 0.5214, 0.3792, 0.4625, 0.6208, 0.4625, 0.3375, 0.7286, 0.3375, 0.5214, 0.3792, 0.5214, 0.3792, 0.7286, 0.6625, 0.5214, 0.6625, 0.7286, 0.6208, 0.7286, 0.6208, 0.5214, 0.6208, 0.7875, 0.3792, 0.7875, 0.3792, 0.7286, 0.6208, 0.7286, 0.1625, 0.7286, 0.3375, 0.7286, 0.3375, 0.75, 0.1625, 0.75, 0.625, 0.7875, 0.625, 0.9625, 0.6208, 0.9625, 0.6208, 0.7875, 0.1625, 0.5214, 0.3375, 0.5214, 0.3375, 0.7286, 0.1625, 0.7286])
me_cube_002.materials.append(mat_honey)
me_cube_002.update()

# ---- objects
ob_aircraft_fuselage = bpy.data.objects.new('Aircraft fuselage', me_aircraft_fuselage)
ob_main_wing = bpy.data.objects.new('Main wing', me_main_wing)
ob_tailplane = bpy.data.objects.new('Tailplane', me_tailplane)
ob_tail_fin = bpy.data.objects.new('Tail fin', me_tail_fin)
ob_propeller_hub = bpy.data.objects.new('Propeller hub', me_propeller_hub)
ob_main_tire = bpy.data.objects.new('Main tire', me_main_tire)
ob_main_tire_001 = bpy.data.objects.new('Main tire.001', me_main_tire_001)
ob_main_wheel_axle = bpy.data.objects.new('Main wheel axle', me_main_wheel_axle)
ob_main_landing_strut = bpy.data.objects.new('Main landing strut', me_main_landing_strut)
ob_main_landing_strut_001 = bpy.data.objects.new('Main landing strut.001', me_main_landing_strut_001)
ob_tail_tire = bpy.data.objects.new('Tail tire', me_tail_tire)
ob_tail_axle = bpy.data.objects.new('Tail axle', me_tail_axle)
ob_cockpit_canopy = bpy.data.objects.new('Cockpit canopy', me_sphere)
ob_propeller_blade = bpy.data.objects.new('Propeller blade', me_cube_001)
ob_tail_landing_fork = bpy.data.objects.new('Tail landing fork', me_cube_002)

# ---- transforms, parenting, visibility, modifiers, constraints
ob_aircraft_fuselage.location = (0.0, 0.0, 0.0)
ob_main_wing.location = (0.0, 0.0, 0.0)
ob_tailplane.location = (0.0, 0.0, 0.0)
ob_tail_fin.location = (0.0, 0.0, 0.0)
ob_propeller_hub.location = (0.0, 0.0, 0.0)
ob_main_tire.location = (0.0, 0.0, 0.0)
ob_main_tire_001.location = (0.0, 0.0, 0.0)
ob_main_wheel_axle.location = (0.0, 0.0, 0.0)
ob_main_landing_strut.location = (0.0, 0.0, 0.0)
ob_main_landing_strut_001.location = (0.0, 0.0, 0.0)
ob_tail_tire.location = (0.0, 0.0, 0.0)
ob_tail_axle.location = (0.0, 0.0, 0.0)
ob_cockpit_canopy.location = (0.0, 0.0, 0.0)
ob_propeller_blade.location = (0.0, 0.0, 0.0)
ob_tail_landing_fork.location = (0.0, 0.0, 0.0)

# ---- collection membership
scene.collection.objects.link(ob_aircraft_fuselage)
scene.collection.objects.link(ob_main_wing)
scene.collection.objects.link(ob_tailplane)
scene.collection.objects.link(ob_tail_fin)
scene.collection.objects.link(ob_propeller_hub)
scene.collection.objects.link(ob_main_tire)
scene.collection.objects.link(ob_main_tire_001)
scene.collection.objects.link(ob_main_wheel_axle)
scene.collection.objects.link(ob_main_landing_strut)
scene.collection.objects.link(ob_main_landing_strut_001)
scene.collection.objects.link(ob_tail_tire)
scene.collection.objects.link(ob_tail_axle)
col_collection.objects.link(ob_cockpit_canopy)
col_collection.objects.link(ob_propeller_blade)
col_collection.objects.link(ob_tail_landing_fork)

# ---- scene / render settings (as saved in the file)
scene.frame_start = 1; scene.frame_end = 250; scene.frame_set(1)
scene.render.engine = 'BLENDER_EEVEE_NEXT'
bpy.context.view_layer.update()

# ---- added for rendering (the .blend has no active camera and no usable light): camera, sun
cam_auto = bpy.data.cameras.new('AutoCamera')
cam_auto.lens = 50.0
cam_auto.sensor_width = 36.0
cam_auto.clip_end = 1000.0
ob_auto_camera = bpy.data.objects.new('AutoCamera', cam_auto)
scene.collection.objects.link(ob_auto_camera)
ob_auto_camera.location = (3.08429, -3.70115, 2.94243)
ob_auto_camera.rotation_euler = (1.09748, -7.21219e-08, 0.694738)
scene.camera = ob_auto_camera
light_auto_sun = bpy.data.lights.new('AutoSun', 'SUN')
light_auto_sun.energy = 3.0
light_auto_sun.angle = 0.0523599
ob_auto_sun = bpy.data.objects.new('AutoSun', light_auto_sun)
scene.collection.objects.link(ob_auto_sun)
ob_auto_sun.rotation_euler = (0.872665, 0.174533, 0.523599)
bpy.context.view_layer.update()
